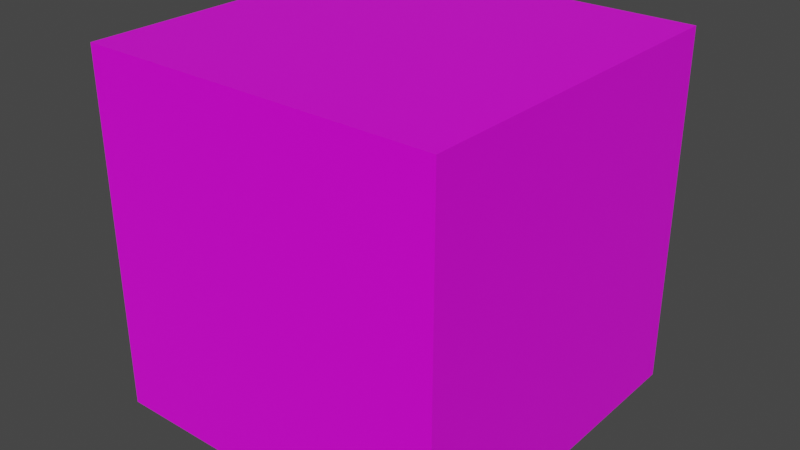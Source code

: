 # Source: grass_block.blend  (saved by Blender 3.2.14; exported with 4.5.12 LTS)
import bpy
from mathutils import Matrix  # noqa: F401  (used for matrix-valued properties, if any)

bpy.ops.wm.read_factory_settings(use_empty=True)
scene = bpy.context.scene
scene.name = 'Scene'

# ---- images (referenced by path relative to the original .blend; pixels are not part of the script)
import os
ASSET_DIR = os.environ.get("B2B_ASSET_DIR", "")  # directory of the original .blend (textures are referenced by path, not embedded)
HERE = os.path.dirname(os.path.abspath(__file__))  # packed textures are extracted next to this script under _unpacked/

def load_image(name, relpath, width, height, colorspace="sRGB"):
    """Load a texture the original file referenced (path relative to the .blend, or extracted next to this script)."""
    p = next((c for c in (os.path.join(HERE, relpath), os.path.join(ASSET_DIR, relpath)) if relpath and os.path.exists(c)), "")
    if p:
        img = bpy.data.images.load(p, check_existing=True)
        img.name = name
    else:  # same state as the original file: an image datablock whose file is absent (Cycles renders it pink)
        img = bpy.data.images.new(name, width, height)
        img.source = "FILE"
        img.filepath = "//" + (relpath or name)
    img.colorspace_settings.name = colorspace
    return img
img_grassblocktexture_png = load_image('GrassBlockTexture.png', 'GrassBlockTexture.png', 1024, 1024, 'sRGB')

# ---- materials (node trees are filled in below, after node groups)
mat_material = bpy.data.materials.new('Material')
mat_material.alpha_threshold = 0.0
mat_material.use_transparent_shadow = False
mat_material.line_color = (0.0, 0.0, 0.0, 1.0)

# ---- material node trees
mat_material.use_nodes = True; mat_material.node_tree.nodes.clear()
_N = mat_material.node_tree.nodes; _L = mat_material.node_tree.links
n0 = _N.new('ShaderNodeOutputMaterial'); n0.name = 'Material Output'; n0.location = (300, 300)
n1 = _N.new('ShaderNodeBsdfPrincipled'); n1.name = 'Principled BSDF'; n1.location = (10, 300)
n1.distribution = 'GGX'
n1.subsurface_method = 'RANDOM_WALK_SKIN'
n1.inputs[2].default_value = 0.4
n1.inputs[3].default_value = 1.45
n1.inputs[27].default_value = (0.0, 0.0, 0.0, 1.0)
n1.inputs[28].default_value = 1.0
n2 = _N.new('ShaderNodeTexImage'); n2.name = 'Image Texture'; n2.location = (-280, 280)
n2.image = img_grassblocktexture_png
_L.new(n1.outputs[0], n0.inputs[0])
_L.new(n2.outputs[0], n1.inputs[0])
n0.is_active_output = True

# ---- world
world_world = bpy.data.worlds.new('World'); scene.world = world_world
world_world.use_nodes = True; world_world.node_tree.nodes.clear()
_N = world_world.node_tree.nodes; _L = world_world.node_tree.links
n0 = _N.new('ShaderNodeOutputWorld'); n0.name = 'World Output'; n0.location = (300, 300)
n1 = _N.new('ShaderNodeBackground'); n1.name = 'Background'; n1.location = (10, 300)
n1.inputs[0].default_value = (0.05088, 0.05088, 0.05088, 1.0)
_L.new(n1.outputs[0], n0.inputs[0])
n0.is_active_output = True
world_world.color = (0.05088, 0.05088, 0.05088)
world_world.use_sun_shadow = False
world_world.sun_shadow_jitter_overblur = 0.0

# ---- meshes
me_cube = bpy.data.meshes.new('Cube')
me_cube.from_pydata([(1.0, 1.0, 1.0), (1.0, 1.0, -1.0), (1.0, -1.0, 1.0), (1.0, -1.0, -1.0), (-1.0, 1.0, 1.0), (-1.0, 1.0, -1.0), (-1.0, -1.0, 1.0), (-1.0, -1.0, -1.0)], [], [(0, 4, 6, 2), (3, 2, 6, 7), (7, 6, 4, 5), (5, 1, 3, 7), (1, 0, 2, 3), (5, 4, 0, 1)])
_uv = me_cube.uv_layers.new(name='UVMap')
_uv.uv.foreach_set('vector', [0.625, 0.5, 0.875, 0.5, 0.875, 0.75, 0.625, 0.75, 0.375, 0.75, 0.625, 0.75, 0.625, 1.0, 0.375, 1.0, 0.375, 0.0, 0.625, 0.0, 0.625, 0.25, 0.375, 0.25, 0.125, 0.5, 0.375, 0.5, 0.375, 0.75, 0.125, 0.75, 0.375, 0.5, 0.625, 0.5, 0.625, 0.75, 0.375, 0.75, 0.375, 0.25, 0.625, 0.25, 0.625, 0.5, 0.375, 0.5])
me_cube.materials.append(mat_material)
me_cube.use_mirror_vertex_groups = False
me_cube.update()

# ---- objects
ob_cube = bpy.data.objects.new('Cube', me_cube)

# ---- transforms, parenting, visibility, modifiers, constraints
ob_cube.location = (0.0, 0.0, 0.0)
ob_cube.lock_rotations_4d = False
ob_cube.empty_display_type = 'ARROWS'
ob_cube.lineart.crease_threshold = 0.0

# ---- collection membership
scene.collection.objects.link(ob_cube)

# ---- scene / render settings (as saved in the file)
scene.frame_start = 1; scene.frame_end = 250; scene.frame_set(2)
scene.render.engine = 'BLENDER_EEVEE_NEXT'
scene.cycles.sampling_pattern = 'TABULATED_SOBOL'
scene.cycles.use_light_tree = False
scene.view_settings.view_transform = 'Filmic'
bpy.context.view_layer.update()

# ---- added for rendering (the .blend has no active camera and no usable light): camera, sun
cam_auto = bpy.data.cameras.new('AutoCamera')
cam_auto.lens = 50.0
cam_auto.sensor_width = 36.0
cam_auto.clip_end = 1000.0
ob_auto_camera = bpy.data.objects.new('AutoCamera', cam_auto)
scene.collection.objects.link(ob_auto_camera)
ob_auto_camera.location = (3.20507, -3.84609, 2.56406)
ob_auto_camera.rotation_euler = (1.09748, -7.21219e-08, 0.694738)
scene.camera = ob_auto_camera
light_auto_sun = bpy.data.lights.new('AutoSun', 'SUN')
light_auto_sun.energy = 3.0
light_auto_sun.angle = 0.0523599
ob_auto_sun = bpy.data.objects.new('AutoSun', light_auto_sun)
scene.collection.objects.link(ob_auto_sun)
ob_auto_sun.rotation_euler = (0.872665, 0.174533, 0.523599)
bpy.context.view_layer.update()
